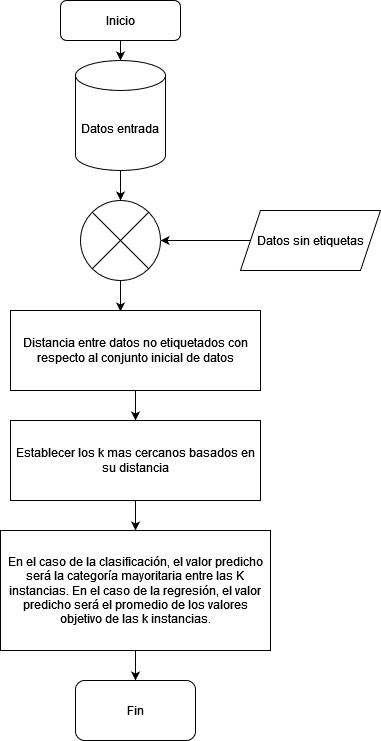

The diagram above was exported from draw.io. Its source (the exported page's mxGraphModel, read from the mxfile embedded in the PNG):
<mxGraphModel dx="1230" dy="671" grid="1" gridSize="10" guides="1" tooltips="1" connect="1" arrows="1" fold="1" page="1" pageScale="1" pageWidth="827" pageHeight="1169" math="0" shadow="0">
  <root>
    <mxCell id="WIyWlLk6GJQsqaUBKTNV-0" />
    <mxCell id="WIyWlLk6GJQsqaUBKTNV-1" parent="WIyWlLk6GJQsqaUBKTNV-0" />
    <mxCell id="aK3KGQeHThYM0DhtsakP-8" style="edgeStyle=orthogonalEdgeStyle;rounded=0;orthogonalLoop=1;jettySize=auto;html=1;entryX=0.5;entryY=0;entryDx=0;entryDy=0;entryPerimeter=0;" edge="1" parent="WIyWlLk6GJQsqaUBKTNV-1" source="WIyWlLk6GJQsqaUBKTNV-3" target="aK3KGQeHThYM0DhtsakP-0">
      <mxGeometry relative="1" as="geometry" />
    </mxCell>
    <mxCell id="WIyWlLk6GJQsqaUBKTNV-3" value="&lt;div&gt;Inicio&lt;/div&gt;" style="rounded=1;whiteSpace=wrap;html=1;fontSize=12;glass=0;strokeWidth=1;shadow=0;" parent="WIyWlLk6GJQsqaUBKTNV-1" vertex="1">
      <mxGeometry x="210" y="30" width="120" height="40" as="geometry" />
    </mxCell>
    <mxCell id="aK3KGQeHThYM0DhtsakP-9" style="edgeStyle=orthogonalEdgeStyle;rounded=0;orthogonalLoop=1;jettySize=auto;html=1;entryX=0.5;entryY=0;entryDx=0;entryDy=0;" edge="1" parent="WIyWlLk6GJQsqaUBKTNV-1" source="aK3KGQeHThYM0DhtsakP-0" target="aK3KGQeHThYM0DhtsakP-3">
      <mxGeometry relative="1" as="geometry" />
    </mxCell>
    <mxCell id="aK3KGQeHThYM0DhtsakP-0" value="Datos entrada" style="shape=cylinder3;whiteSpace=wrap;html=1;boundedLbl=1;backgroundOutline=1;size=15;" vertex="1" parent="WIyWlLk6GJQsqaUBKTNV-1">
      <mxGeometry x="225" y="90" width="90" height="110" as="geometry" />
    </mxCell>
    <mxCell id="aK3KGQeHThYM0DhtsakP-10" style="edgeStyle=orthogonalEdgeStyle;rounded=0;orthogonalLoop=1;jettySize=auto;html=1;entryX=1;entryY=0.5;entryDx=0;entryDy=0;" edge="1" parent="WIyWlLk6GJQsqaUBKTNV-1" source="aK3KGQeHThYM0DhtsakP-2" target="aK3KGQeHThYM0DhtsakP-3">
      <mxGeometry relative="1" as="geometry">
        <mxPoint x="310" y="330" as="targetPoint" />
      </mxGeometry>
    </mxCell>
    <mxCell id="aK3KGQeHThYM0DhtsakP-2" value="Datos sin etiquetas" style="shape=parallelogram;perimeter=parallelogramPerimeter;whiteSpace=wrap;html=1;fixedSize=1;" vertex="1" parent="WIyWlLk6GJQsqaUBKTNV-1">
      <mxGeometry x="390" y="240" width="140" height="60" as="geometry" />
    </mxCell>
    <mxCell id="aK3KGQeHThYM0DhtsakP-11" style="edgeStyle=orthogonalEdgeStyle;rounded=0;orthogonalLoop=1;jettySize=auto;html=1;entryX=0.44;entryY=0.013;entryDx=0;entryDy=0;entryPerimeter=0;" edge="1" parent="WIyWlLk6GJQsqaUBKTNV-1" source="aK3KGQeHThYM0DhtsakP-3" target="aK3KGQeHThYM0DhtsakP-4">
      <mxGeometry relative="1" as="geometry" />
    </mxCell>
    <mxCell id="aK3KGQeHThYM0DhtsakP-3" value="" style="shape=sumEllipse;perimeter=ellipsePerimeter;whiteSpace=wrap;html=1;backgroundOutline=1;" vertex="1" parent="WIyWlLk6GJQsqaUBKTNV-1">
      <mxGeometry x="230" y="230" width="80" height="80" as="geometry" />
    </mxCell>
    <mxCell id="aK3KGQeHThYM0DhtsakP-12" style="edgeStyle=orthogonalEdgeStyle;rounded=0;orthogonalLoop=1;jettySize=auto;html=1;entryX=0.5;entryY=0;entryDx=0;entryDy=0;" edge="1" parent="WIyWlLk6GJQsqaUBKTNV-1" source="aK3KGQeHThYM0DhtsakP-4" target="aK3KGQeHThYM0DhtsakP-5">
      <mxGeometry relative="1" as="geometry" />
    </mxCell>
    <mxCell id="aK3KGQeHThYM0DhtsakP-4" value="Distancia entre datos no etiquetados con respecto al conjunto inicial de datos" style="rounded=0;whiteSpace=wrap;html=1;" vertex="1" parent="WIyWlLk6GJQsqaUBKTNV-1">
      <mxGeometry x="160" y="340" width="250" height="80" as="geometry" />
    </mxCell>
    <mxCell id="aK3KGQeHThYM0DhtsakP-13" style="edgeStyle=orthogonalEdgeStyle;rounded=0;orthogonalLoop=1;jettySize=auto;html=1;entryX=0.5;entryY=0;entryDx=0;entryDy=0;" edge="1" parent="WIyWlLk6GJQsqaUBKTNV-1" source="aK3KGQeHThYM0DhtsakP-5" target="aK3KGQeHThYM0DhtsakP-6">
      <mxGeometry relative="1" as="geometry" />
    </mxCell>
    <mxCell id="aK3KGQeHThYM0DhtsakP-5" value="Establecer los k mas cercanos basados en su distancia" style="rounded=0;whiteSpace=wrap;html=1;" vertex="1" parent="WIyWlLk6GJQsqaUBKTNV-1">
      <mxGeometry x="160" y="450" width="250" height="80" as="geometry" />
    </mxCell>
    <mxCell id="aK3KGQeHThYM0DhtsakP-15" style="edgeStyle=orthogonalEdgeStyle;rounded=0;orthogonalLoop=1;jettySize=auto;html=1;entryX=0.5;entryY=0;entryDx=0;entryDy=0;" edge="1" parent="WIyWlLk6GJQsqaUBKTNV-1" source="aK3KGQeHThYM0DhtsakP-6" target="aK3KGQeHThYM0DhtsakP-7">
      <mxGeometry relative="1" as="geometry" />
    </mxCell>
    <mxCell id="aK3KGQeHThYM0DhtsakP-6" value="En el caso de la clasificación, el valor predicho será la categoría mayoritaria entre las K instancias. En el caso de la regresión, el valor predicho será el promedio de los valores objetivo de las k instancias." style="rounded=0;whiteSpace=wrap;html=1;" vertex="1" parent="WIyWlLk6GJQsqaUBKTNV-1">
      <mxGeometry x="150" y="560" width="270" height="120" as="geometry" />
    </mxCell>
    <mxCell id="aK3KGQeHThYM0DhtsakP-7" value="Fin" style="rounded=1;whiteSpace=wrap;html=1;" vertex="1" parent="WIyWlLk6GJQsqaUBKTNV-1">
      <mxGeometry x="225" y="710" width="120" height="60" as="geometry" />
    </mxCell>
  </root>
</mxGraphModel>